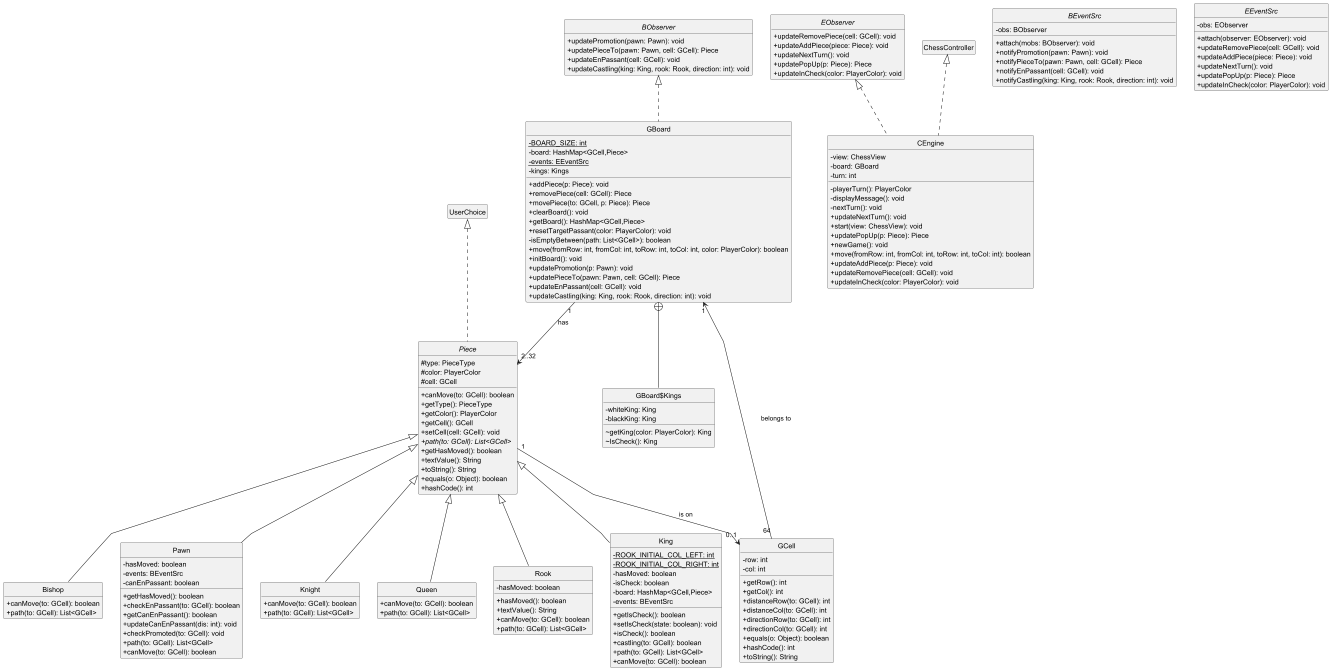

The diagram above was rendered by PlantUML. Its source (embedded in the PNG):
@startuml

' STATIC
' Generated by CTP - https://github.com/samuelroland/ctp

' Style
hide empty members
hide circle
skinparam classAttributeIconSize 0
skinparam linetype polyline

' Additions
GBoard "1"-->"2..32" Piece: has
Piece "1" --> "0..1" GCell : is on
GCell "64" --> "1" GBoard : belongs to
' REMOVE

' ENDSTATIC

class GBoard {
	- {static} BOARD_SIZE: int
	- board: HashMap<GCell,Piece>
	- {static} events: EEventSrc
	- kings: Kings
	+ addPiece(p: Piece): void
	+ removePiece(cell: GCell): Piece
	+ movePiece(to: GCell, p: Piece): Piece
	+ clearBoard(): void
	+ getBoard(): HashMap<GCell,Piece>
	+ resetTargetPassant(color: PlayerColor): void
	- isEmptyBetween(path: List<GCell>): boolean
	+ move(fromRow: int, fromCol: int, toRow: int, toCol: int, color: PlayerColor): boolean
	+ initBoard(): void
	+ updatePromotion(p: Pawn): void
	+ updatePieceTo(pawn: Pawn, cell: GCell): Piece
	+ updateEnPassant(cell: GCell): void
	+ updateCastling(king: King, rook: Rook, direction: int): void
}


class GBoard$Kings {
	- whiteKing: King
	- blackKing: King
	~ getKing(color: PlayerColor): King
	~ IsCheck(): King
}


interface BObserver {
	+ updatePromotion(pawn: Pawn): void
	+ updatePieceTo(pawn: Pawn, cell: GCell): Piece
	+ updateEnPassant(cell: GCell): void
	+ updateCastling(king: King, rook: Rook, direction: int): void
}

class Bishop {
	+ canMove(to: GCell): boolean
	+ path(to: GCell): List<GCell>
}

interface EObserver {
	+ updateRemovePiece(cell: GCell): void
	+ updateAddPiece(piece: Piece): void
	+ updateNextTurn(): void
	+ updatePopUp(p: Piece): Piece
	+ updateInCheck(color: PlayerColor): void
}

abstract class Piece {
	# type: PieceType
	# color: PlayerColor
	# cell: GCell
	+ canMove(to: GCell): boolean
	+ getType(): PieceType
	+ getColor(): PlayerColor
	+ getCell(): GCell
	+ setCell(cell: GCell): void
	+ {abstract}path(to: GCell): List<GCell>
	+ getHasMoved(): boolean
	+ textValue(): String
	+ toString(): String
	+ equals(o: Object): boolean
	+ hashCode(): int
}


abstract class BEventSrc {
	- obs: BObserver
	+ attach(mobs: BObserver): void
	+ notifyPromotion(pawn: Pawn): void
	+ notifyPieceTo(pawn: Pawn, cell: GCell): Piece
	+ notifyEnPassant(cell: GCell): void
	+ notifyCastling(king: King, rook: Rook, direction: int): void
}


class Pawn {
	- hasMoved: boolean
	- events: BEventSrc
	- canEnPassant: boolean
	+ getHasMoved(): boolean
	+ checkEnPassant(to: GCell): boolean
	+ getCanEnPassant(): boolean
	+ updateCanEnPassant(dis: int): void
	+ checkPromoted(to: GCell): void
	+ path(to: GCell): List<GCell>
	+ canMove(to: GCell): boolean
}


class Knight {
	+ canMove(to: GCell): boolean
	+ path(to: GCell): List<GCell>
}

class GCell {
	- row: int
	- col: int
	+ getRow(): int
	+ getCol(): int
	+ distanceRow(to: GCell): int
	+ distanceCol(to: GCell): int
	+ directionRow(to: GCell): int
	+ directionCol(to: GCell): int
	+ equals(o: Object): boolean
	+ hashCode(): int
	+ toString(): String
}


class Queen {
	+ canMove(to: GCell): boolean
	+ path(to: GCell): List<GCell>
}

class Rook {
	- hasMoved: boolean
	+ hasMoved(): boolean
	+ textValue(): String
	+ canMove(to: GCell): boolean
	+ path(to: GCell): List<GCell>
}


abstract class EEventSrc {
	- obs: EObserver
	+ attach(observer: EObserver): void
	+ updateRemovePiece(cell: GCell): void
	+ updateAddPiece(piece: Piece): void
	+ updateNextTurn(): void
	+ updatePopUp(p: Piece): Piece
	+ updateInCheck(color: PlayerColor): void
}


class CEngine {
	- view: ChessView
	- board: GBoard
	- turn: int
	- playerTurn(): PlayerColor
	- displayMessage(): void
	- nextTurn(): void
	+ updateNextTurn(): void
	+ start(view: ChessView): void
	+ updatePopUp(p: Piece): Piece
	+ newGame(): void
	+ move(fromRow: int, fromCol: int, toRow: int, toCol: int): boolean
	+ updateAddPiece(p: Piece): void
	+ updateRemovePiece(cell: GCell): void
	+ updateInCheck(color: PlayerColor): void
}


class King {
	- {static} ROOK_INITIAL_COL_LEFT: int
	- {static} ROOK_INITIAL_COL_RIGHT: int
	- hasMoved: boolean
	- isCheck: boolean
	- board: HashMap<GCell,Piece>
	- events: BEventSrc
	+ getIsCheck(): boolean
	+ setIsCheck(state: boolean): void
	+ isCheck(): boolean
	+ castling(to: GCell): boolean
	+ path(to: GCell): List<GCell>
	+ canMove(to: GCell): boolean
}




BObserver <|.. GBoard
GBoard +-- GBoard$Kings
Piece <|-- Bishop
UserChoice <|.. Piece
Piece <|-- Pawn
Piece <|-- Knight
Piece <|-- Queen
Piece <|-- Rook
ChessController <|.. CEngine
EObserver <|.. CEngine
Piece <|-- King
@enduml